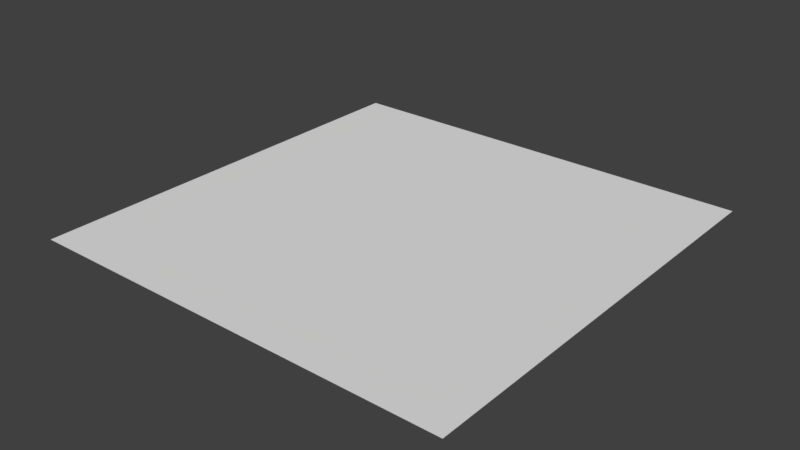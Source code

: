# Source: Grid.blend  (saved by Blender 2.78.0; exported with 4.5.12 LTS)
import bpy
from mathutils import Matrix  # noqa: F401  (used for matrix-valued properties, if any)

bpy.ops.wm.read_factory_settings(use_empty=True)
scene = bpy.context.scene
scene.name = 'Scene'

# ---- collections
col_collection_1 = bpy.data.collections.new('Collection 1'); scene.collection.children.link(col_collection_1)

# ---- world
world_world = bpy.data.worlds.new('World'); scene.world = world_world
world_world.color = (0.05088, 0.05088, 0.05088)
world_world.use_sun_shadow = False
world_world.sun_shadow_jitter_overblur = 0.0
world_world.cycles.sampling_method = 'MANUAL'

# ---- meshes
me_plane = bpy.data.meshes.new('Plane')
me_plane.from_pydata([(-50.0, 2.186e-06, 50.0), (50.0, 2.186e-06, 50.0), (-50.0, -2.186e-06, -50.0), (50.0, -2.186e-06, -50.0)], [], [(0, 1, 3, 2)])
_uv = me_plane.uv_layers.new(name='UVMap')
_uv.uv.foreach_set('vector', [-1.947e-05, -98.98, 99.98, -98.98, 99.98, 1.0, 1.104e-05, 1.0])
me_plane.use_remesh_preserve_volume = False
me_plane.use_remesh_preserve_attributes = False
me_plane.use_mirror_vertex_groups = False
me_plane.update()

# ---- objects
ob_plane = bpy.data.objects.new('Plane', me_plane)

# ---- transforms, parenting, visibility, modifiers, constraints
ob_plane.location = (0.0, 0.0, 0.0)
ob_plane.rotation_euler = (1.571, 0.0, 0.0)
ob_plane.lineart.crease_threshold = 0.0

# ---- collection membership
col_collection_1.objects.link(ob_plane)

# ---- scene / render settings (as saved in the file)
scene.frame_start = 1; scene.frame_end = 250; scene.frame_set(1)
scene.render.engine = 'BLENDER_EEVEE_NEXT'
scene.render.resolution_percentage = 50
scene.render.dither_intensity = 0.0
scene.cycles.use_denoising = False
scene.cycles.samples = 128
scene.cycles.sampling_pattern = 'TABULATED_SOBOL'
scene.cycles.light_sampling_threshold = 0.0
scene.cycles.use_adaptive_sampling = False
scene.cycles.use_light_tree = False
scene.cycles.blur_glossy = 0.0
scene.cycles.sample_clamp_indirect = 0.0
scene.view_settings.view_transform = 'Standard'
bpy.context.view_layer.update()

# ---- added for rendering (the .blend has no active camera and no usable light): camera, sun
cam_auto = bpy.data.cameras.new('AutoCamera')
cam_auto.lens = 50.0
cam_auto.sensor_width = 36.0
cam_auto.clip_end = 2296.35
ob_auto_camera = bpy.data.objects.new('AutoCamera', cam_auto)
scene.collection.objects.link(ob_auto_camera)
ob_auto_camera.location = (130.847, -157.016, 104.677)
ob_auto_camera.rotation_euler = (1.09748, -7.21219e-08, 0.694738)
scene.camera = ob_auto_camera
light_auto_sun = bpy.data.lights.new('AutoSun', 'SUN')
light_auto_sun.energy = 3.0
light_auto_sun.angle = 0.0523599
ob_auto_sun = bpy.data.objects.new('AutoSun', light_auto_sun)
scene.collection.objects.link(ob_auto_sun)
ob_auto_sun.rotation_euler = (0.872665, 0.174533, 0.523599)
bpy.context.view_layer.update()

